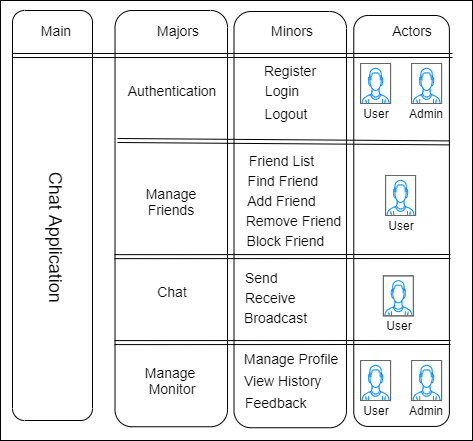

The diagram above was exported from draw.io. Its source (the exported page's mxGraphModel, read from the mxfile embedded in the PNG):
<mxGraphModel dx="868" dy="450" grid="1" gridSize="10" guides="1" tooltips="1" connect="1" arrows="1" fold="1" page="1" pageScale="1" pageWidth="826" pageHeight="1169" background="#ffffff" math="0" shadow="0">
  <root>
    <mxCell id="0" />
    <mxCell id="1" parent="0" />
    <mxCell id="U9ZJh4f358D9NO8pm_ek-68" value="" style="rounded=0;whiteSpace=wrap;html=1;" vertex="1" parent="1">
      <mxGeometry x="38" y="10" width="472" height="440" as="geometry" />
    </mxCell>
    <mxCell id="U9ZJh4f358D9NO8pm_ek-69" value="" style="rounded=1;whiteSpace=wrap;html=1;rotation=90;" vertex="1" parent="1">
      <mxGeometry x="-115" y="185" width="410" height="80" as="geometry" />
    </mxCell>
    <mxCell id="U9ZJh4f358D9NO8pm_ek-70" value="" style="rounded=1;whiteSpace=wrap;html=1;rotation=90;" vertex="1" parent="1">
      <mxGeometry x="0.63" y="171.88" width="416.25" height="112.5" as="geometry" />
    </mxCell>
    <mxCell id="U9ZJh4f358D9NO8pm_ek-71" value="" style="rounded=1;whiteSpace=wrap;html=1;rotation=90;" vertex="1" parent="1">
      <mxGeometry x="119.63" y="172.88" width="416.25" height="112.5" as="geometry" />
    </mxCell>
    <mxCell id="U9ZJh4f358D9NO8pm_ek-72" value="" style="rounded=1;whiteSpace=wrap;html=1;rotation=90;" vertex="1" parent="1">
      <mxGeometry x="233.61" y="182.65" width="410.93" height="95.63" as="geometry" />
    </mxCell>
    <mxCell id="U9ZJh4f358D9NO8pm_ek-73" value="" style="shape=link;html=1;" edge="1" parent="1">
      <mxGeometry width="50" height="50" relative="1" as="geometry">
        <mxPoint x="490" y="65" as="sourcePoint" />
        <mxPoint x="50" y="65" as="targetPoint" />
      </mxGeometry>
    </mxCell>
    <mxCell id="U9ZJh4f358D9NO8pm_ek-75" value="Chat Application" style="text;html=1;strokeColor=none;fillColor=none;align=center;verticalAlign=middle;whiteSpace=wrap;rounded=0;rotation=90;fontSize=18;" vertex="1" parent="1">
      <mxGeometry x="-8.75" y="231.25" width="205" height="32.5" as="geometry" />
    </mxCell>
    <mxCell id="U9ZJh4f358D9NO8pm_ek-76" value="Main" style="text;html=1;strokeColor=none;fillColor=none;align=center;verticalAlign=middle;whiteSpace=wrap;rounded=0;fontSize=14;" vertex="1" parent="1">
      <mxGeometry x="74" y="30" width="40" height="20" as="geometry" />
    </mxCell>
    <mxCell id="U9ZJh4f358D9NO8pm_ek-77" value="Majors" style="text;html=1;strokeColor=none;fillColor=none;align=center;verticalAlign=middle;whiteSpace=wrap;rounded=0;fontSize=14;" vertex="1" parent="1">
      <mxGeometry x="196.25" y="30" width="40" height="20" as="geometry" />
    </mxCell>
    <mxCell id="U9ZJh4f358D9NO8pm_ek-78" value="Minors" style="text;html=1;strokeColor=none;fillColor=none;align=center;verticalAlign=middle;whiteSpace=wrap;rounded=0;fontSize=14;" vertex="1" parent="1">
      <mxGeometry x="310" y="30" width="40" height="20" as="geometry" />
    </mxCell>
    <mxCell id="U9ZJh4f358D9NO8pm_ek-79" value="Actors" style="text;html=1;strokeColor=none;fillColor=none;align=center;verticalAlign=middle;whiteSpace=wrap;rounded=0;fontSize=14;" vertex="1" parent="1">
      <mxGeometry x="430" y="30" width="40" height="20" as="geometry" />
    </mxCell>
    <mxCell id="U9ZJh4f358D9NO8pm_ek-80" value="" style="shape=link;html=1;exitX=0.31;exitY=0;exitDx=0;exitDy=0;exitPerimeter=0;" edge="1" parent="1" source="U9ZJh4f358D9NO8pm_ek-72">
      <mxGeometry width="50" height="50" relative="1" as="geometry">
        <mxPoint x="475" y="150" as="sourcePoint" />
        <mxPoint x="155" y="150" as="targetPoint" />
      </mxGeometry>
    </mxCell>
    <mxCell id="U9ZJh4f358D9NO8pm_ek-81" value="" style="shape=link;html=1;entryX=0.615;entryY=0.987;entryDx=0;entryDy=0;entryPerimeter=0;" edge="1" parent="1">
      <mxGeometry width="50" height="50" relative="1" as="geometry">
        <mxPoint x="488" y="266" as="sourcePoint" />
        <mxPoint x="151.96249999999998" y="266.1500000000001" as="targetPoint" />
      </mxGeometry>
    </mxCell>
    <mxCell id="U9ZJh4f358D9NO8pm_ek-82" value="" style="shape=link;html=1;entryX=0.81;entryY=1.004;entryDx=0;entryDy=0;entryPerimeter=0;" edge="1" parent="1">
      <mxGeometry width="50" height="50" relative="1" as="geometry">
        <mxPoint x="488" y="352" as="sourcePoint" />
        <mxPoint x="152.04999999999995" y="352.0999999999999" as="targetPoint" />
      </mxGeometry>
    </mxCell>
    <mxCell id="U9ZJh4f358D9NO8pm_ek-83" value="Authentication" style="text;html=1;strokeColor=none;fillColor=none;align=center;verticalAlign=middle;whiteSpace=wrap;rounded=0;fontSize=14;" vertex="1" parent="1">
      <mxGeometry x="190" y="90" width="40" height="20" as="geometry" />
    </mxCell>
    <mxCell id="U9ZJh4f358D9NO8pm_ek-85" value="Register" style="text;html=1;strokeColor=none;fillColor=none;align=center;verticalAlign=middle;whiteSpace=wrap;rounded=0;fontSize=14;" vertex="1" parent="1">
      <mxGeometry x="308" y="70" width="40" height="20" as="geometry" />
    </mxCell>
    <mxCell id="U9ZJh4f358D9NO8pm_ek-86" value="Login" style="text;html=1;strokeColor=none;fillColor=none;align=center;verticalAlign=middle;whiteSpace=wrap;rounded=0;fontSize=14;" vertex="1" parent="1">
      <mxGeometry x="300" y="90" width="40" height="20" as="geometry" />
    </mxCell>
    <mxCell id="U9ZJh4f358D9NO8pm_ek-87" value="Logout" style="text;html=1;strokeColor=none;fillColor=none;align=center;verticalAlign=middle;whiteSpace=wrap;rounded=0;fontSize=14;" vertex="1" parent="1">
      <mxGeometry x="304" y="113" width="40" height="20" as="geometry" />
    </mxCell>
    <mxCell id="U9ZJh4f358D9NO8pm_ek-89" value="Manage Friends" style="text;html=1;strokeColor=none;fillColor=none;align=center;verticalAlign=middle;whiteSpace=wrap;rounded=0;fontSize=14;" vertex="1" parent="1">
      <mxGeometry x="168.75" y="191.25" width="80" height="40" as="geometry" />
    </mxCell>
    <mxCell id="U9ZJh4f358D9NO8pm_ek-100" value="Friend List" style="text;html=1;strokeColor=none;fillColor=none;align=center;verticalAlign=middle;whiteSpace=wrap;rounded=0;fontSize=14;" vertex="1" parent="1">
      <mxGeometry x="283.74" y="160" width="71" height="20" as="geometry" />
    </mxCell>
    <mxCell id="U9ZJh4f358D9NO8pm_ek-101" value="Find Friend" style="text;html=1;strokeColor=none;fillColor=none;align=center;verticalAlign=middle;whiteSpace=wrap;rounded=0;fontSize=14;" vertex="1" parent="1">
      <mxGeometry x="280.27" y="180" width="82" height="20" as="geometry" />
    </mxCell>
    <mxCell id="U9ZJh4f358D9NO8pm_ek-102" value="Add Friend" style="text;html=1;strokeColor=none;fillColor=none;align=center;verticalAlign=middle;whiteSpace=wrap;rounded=0;fontSize=14;" vertex="1" parent="1">
      <mxGeometry x="283.81" y="200" width="70.93" height="20" as="geometry" />
    </mxCell>
    <mxCell id="U9ZJh4f358D9NO8pm_ek-103" value="Remove Friend" style="text;html=1;strokeColor=none;fillColor=none;align=center;verticalAlign=middle;whiteSpace=wrap;rounded=0;fontSize=14;" vertex="1" parent="1">
      <mxGeometry x="276.27" y="220" width="110.93" height="20" as="geometry" />
    </mxCell>
    <mxCell id="U9ZJh4f358D9NO8pm_ek-104" value="Block Friend" style="text;html=1;strokeColor=none;fillColor=none;align=center;verticalAlign=middle;whiteSpace=wrap;rounded=0;fontSize=14;" vertex="1" parent="1">
      <mxGeometry x="272.81" y="240" width="100.93" height="20" as="geometry" />
    </mxCell>
    <mxCell id="U9ZJh4f358D9NO8pm_ek-105" value="Chat" style="text;html=1;strokeColor=none;fillColor=none;align=center;verticalAlign=middle;whiteSpace=wrap;rounded=0;fontSize=14;" vertex="1" parent="1">
      <mxGeometry x="170" y="281.25" width="80" height="40" as="geometry" />
    </mxCell>
    <mxCell id="U9ZJh4f358D9NO8pm_ek-106" value="Send" style="text;html=1;strokeColor=none;fillColor=none;align=left;verticalAlign=middle;whiteSpace=wrap;rounded=0;fontSize=14;" vertex="1" parent="1">
      <mxGeometry x="281.34" y="276.82" width="95.66" height="20" as="geometry" />
    </mxCell>
    <mxCell id="U9ZJh4f358D9NO8pm_ek-107" value="Receive&amp;nbsp;" style="text;html=1;strokeColor=none;fillColor=none;align=left;verticalAlign=middle;whiteSpace=wrap;rounded=0;fontSize=14;" vertex="1" parent="1">
      <mxGeometry x="281.34" y="296.82" width="95.66" height="20" as="geometry" />
    </mxCell>
    <mxCell id="U9ZJh4f358D9NO8pm_ek-110" value="Broadcast" style="text;html=1;strokeColor=none;fillColor=none;align=left;verticalAlign=middle;whiteSpace=wrap;rounded=0;fontSize=14;" vertex="1" parent="1">
      <mxGeometry x="279.81" y="316.82" width="97.19" height="20" as="geometry" />
    </mxCell>
    <mxCell id="U9ZJh4f358D9NO8pm_ek-111" value="Manage &lt;br&gt;Monitor" style="text;html=1;strokeColor=none;fillColor=none;align=center;verticalAlign=middle;whiteSpace=wrap;rounded=0;fontSize=14;" vertex="1" parent="1">
      <mxGeometry x="155" y="370" width="110" height="40" as="geometry" />
    </mxCell>
    <mxCell id="U9ZJh4f358D9NO8pm_ek-114" value="Manage Profile&amp;nbsp;&amp;nbsp;" style="text;html=1;strokeColor=none;fillColor=none;align=left;verticalAlign=middle;whiteSpace=wrap;rounded=0;fontSize=14;" vertex="1" parent="1">
      <mxGeometry x="279.81" y="358" width="110" height="20" as="geometry" />
    </mxCell>
    <mxCell id="U9ZJh4f358D9NO8pm_ek-115" value="View History" style="text;html=1;strokeColor=none;fillColor=none;align=left;verticalAlign=middle;whiteSpace=wrap;rounded=0;fontSize=14;" vertex="1" parent="1">
      <mxGeometry x="279.81" y="380" width="110" height="20" as="geometry" />
    </mxCell>
    <mxCell id="U9ZJh4f358D9NO8pm_ek-116" value="Feedback" style="text;html=1;strokeColor=none;fillColor=none;align=left;verticalAlign=middle;whiteSpace=wrap;rounded=0;fontSize=14;" vertex="1" parent="1">
      <mxGeometry x="280.81" y="402" width="110" height="20" as="geometry" />
    </mxCell>
    <mxCell id="U9ZJh4f358D9NO8pm_ek-117" value="" style="verticalLabelPosition=bottom;shadow=0;dashed=0;align=center;html=1;verticalAlign=top;strokeWidth=1;shape=mxgraph.mockup.containers.userMale;strokeColor=#666666;strokeColor2=#008cff;fontSize=14;" vertex="1" parent="1">
      <mxGeometry x="398.08000000000004" y="370" width="30" height="40" as="geometry" />
    </mxCell>
    <mxCell id="U9ZJh4f358D9NO8pm_ek-118" value="" style="verticalLabelPosition=bottom;shadow=0;dashed=0;align=center;html=1;verticalAlign=top;strokeWidth=1;shape=mxgraph.mockup.containers.userMale;strokeColor=#666666;strokeColor2=#008cff;fontSize=14;" vertex="1" parent="1">
      <mxGeometry x="449.08000000000004" y="370" width="30" height="40" as="geometry" />
    </mxCell>
    <mxCell id="U9ZJh4f358D9NO8pm_ek-120" value="User" style="text;html=1;strokeColor=none;fillColor=none;align=center;verticalAlign=middle;whiteSpace=wrap;rounded=0;fontSize=12;" vertex="1" parent="1">
      <mxGeometry x="394.08000000000004" y="410" width="40" height="20" as="geometry" />
    </mxCell>
    <mxCell id="U9ZJh4f358D9NO8pm_ek-125" value="Admin" style="text;html=1;strokeColor=none;fillColor=none;align=center;verticalAlign=middle;whiteSpace=wrap;rounded=0;fontSize=12;" vertex="1" parent="1">
      <mxGeometry x="444.08000000000004" y="410" width="40" height="20" as="geometry" />
    </mxCell>
    <mxCell id="U9ZJh4f358D9NO8pm_ek-127" value="" style="verticalLabelPosition=bottom;shadow=0;dashed=0;align=center;html=1;verticalAlign=top;strokeWidth=1;shape=mxgraph.mockup.containers.userMale;strokeColor=#666666;strokeColor2=#008cff;fontSize=14;" vertex="1" parent="1">
      <mxGeometry x="423.08000000000004" y="185" width="30" height="40" as="geometry" />
    </mxCell>
    <mxCell id="U9ZJh4f358D9NO8pm_ek-128" value="User" style="text;html=1;strokeColor=none;fillColor=none;align=center;verticalAlign=middle;whiteSpace=wrap;rounded=0;fontSize=12;" vertex="1" parent="1">
      <mxGeometry x="419.08000000000004" y="225" width="40" height="20" as="geometry" />
    </mxCell>
    <mxCell id="U9ZJh4f358D9NO8pm_ek-129" value="" style="verticalLabelPosition=bottom;shadow=0;dashed=0;align=center;html=1;verticalAlign=top;strokeWidth=1;shape=mxgraph.mockup.containers.userMale;strokeColor=#666666;strokeColor2=#008cff;fontSize=14;" vertex="1" parent="1">
      <mxGeometry x="420.88" y="285.38" width="30" height="40" as="geometry" />
    </mxCell>
    <mxCell id="U9ZJh4f358D9NO8pm_ek-130" value="User" style="text;html=1;strokeColor=none;fillColor=none;align=center;verticalAlign=middle;whiteSpace=wrap;rounded=0;fontSize=12;" vertex="1" parent="1">
      <mxGeometry x="416.88" y="325.38" width="40" height="20" as="geometry" />
    </mxCell>
    <mxCell id="U9ZJh4f358D9NO8pm_ek-131" value="" style="verticalLabelPosition=bottom;shadow=0;dashed=0;align=center;html=1;verticalAlign=top;strokeWidth=1;shape=mxgraph.mockup.containers.userMale;strokeColor=#666666;strokeColor2=#008cff;fontSize=14;" vertex="1" parent="1">
      <mxGeometry x="398.08000000000004" y="73" width="30" height="40" as="geometry" />
    </mxCell>
    <mxCell id="U9ZJh4f358D9NO8pm_ek-132" value="" style="verticalLabelPosition=bottom;shadow=0;dashed=0;align=center;html=1;verticalAlign=top;strokeWidth=1;shape=mxgraph.mockup.containers.userMale;strokeColor=#666666;strokeColor2=#008cff;fontSize=14;" vertex="1" parent="1">
      <mxGeometry x="449.08000000000004" y="73" width="30" height="40" as="geometry" />
    </mxCell>
    <mxCell id="U9ZJh4f358D9NO8pm_ek-133" value="User" style="text;html=1;strokeColor=none;fillColor=none;align=center;verticalAlign=middle;whiteSpace=wrap;rounded=0;fontSize=12;" vertex="1" parent="1">
      <mxGeometry x="394.08000000000004" y="113" width="40" height="20" as="geometry" />
    </mxCell>
    <mxCell id="U9ZJh4f358D9NO8pm_ek-134" value="Admin" style="text;html=1;strokeColor=none;fillColor=none;align=center;verticalAlign=middle;whiteSpace=wrap;rounded=0;fontSize=12;" vertex="1" parent="1">
      <mxGeometry x="444.08000000000004" y="113" width="40" height="20" as="geometry" />
    </mxCell>
  </root>
</mxGraphModel>